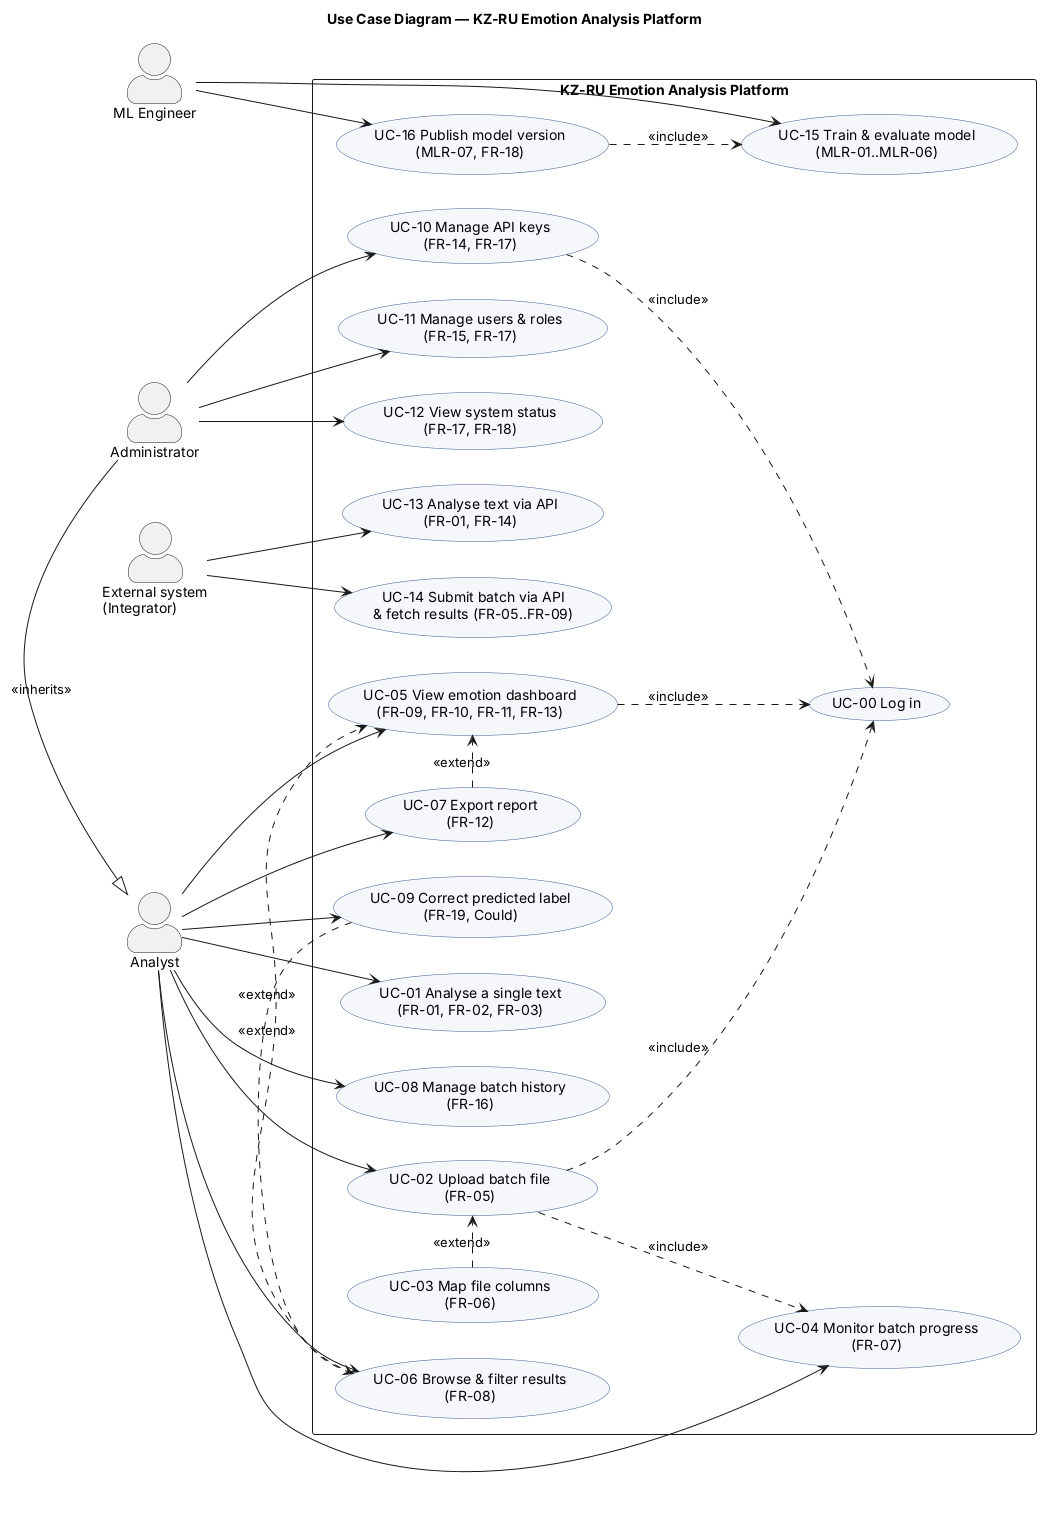

The diagram above was rendered by PlantUML. Its source (embedded in the PNG):
@startuml 02-use-case
' DOC-07 §7.4 — Use Case Diagram. UC IDs are traced to FR IDs in DOC-07 §7.4 table.
left to right direction
skinparam packageStyle rectangle
skinparam actorStyle awesome
skinparam usecase {
  BackgroundColor #F5F7FB
  BorderColor #3B5B92
}
title Use Case Diagram — KZ-RU Emotion Analysis Platform

actor "Analyst" as Analyst
actor "Administrator" as Admin
actor "External system\n(Integrator)" as Integrator
actor "ML Engineer" as MLEng

Admin -|> Analyst : <<inherits>>

rectangle "KZ-RU Emotion Analysis Platform" {
  usecase "UC-00 Log in" as UC00
  usecase "UC-01 Analyse a single text\n(FR-01, FR-02, FR-03)" as UC01
  usecase "UC-02 Upload batch file\n(FR-05)" as UC02
  usecase "UC-03 Map file columns\n(FR-06)" as UC03
  usecase "UC-04 Monitor batch progress\n(FR-07)" as UC04
  usecase "UC-05 View emotion dashboard\n(FR-09, FR-10, FR-11, FR-13)" as UC05
  usecase "UC-06 Browse & filter results\n(FR-08)" as UC06
  usecase "UC-07 Export report\n(FR-12)" as UC07
  usecase "UC-08 Manage batch history\n(FR-16)" as UC08
  usecase "UC-09 Correct predicted label\n(FR-19, Could)" as UC09
  usecase "UC-10 Manage API keys\n(FR-14, FR-17)" as UC10
  usecase "UC-11 Manage users & roles\n(FR-15, FR-17)" as UC11
  usecase "UC-12 View system status\n(FR-17, FR-18)" as UC12
  usecase "UC-13 Analyse text via API\n(FR-01, FR-14)" as UC13
  usecase "UC-14 Submit batch via API\n& fetch results (FR-05..FR-09)" as UC14
  usecase "UC-15 Train & evaluate model\n(MLR-01..MLR-06)" as UC15
  usecase "UC-16 Publish model version\n(MLR-07, FR-18)" as UC16
}

Analyst --> UC01
Analyst --> UC02
Analyst --> UC04
Analyst --> UC05
Analyst --> UC06
Analyst --> UC07
Analyst --> UC08
Analyst --> UC09

Admin --> UC10
Admin --> UC11
Admin --> UC12

Integrator --> UC13
Integrator --> UC14

MLEng --> UC15
MLEng --> UC16

UC02 ..> UC00 : <<include>>
UC05 ..> UC00 : <<include>>
UC10 ..> UC00 : <<include>>
UC03 .> UC02 : <<extend>>
UC02 ..> UC04 : <<include>>
UC06 .> UC05 : <<extend>>
UC07 .> UC05 : <<extend>>
UC09 .> UC06 : <<extend>>
UC16 ..> UC15 : <<include>>
@enduml